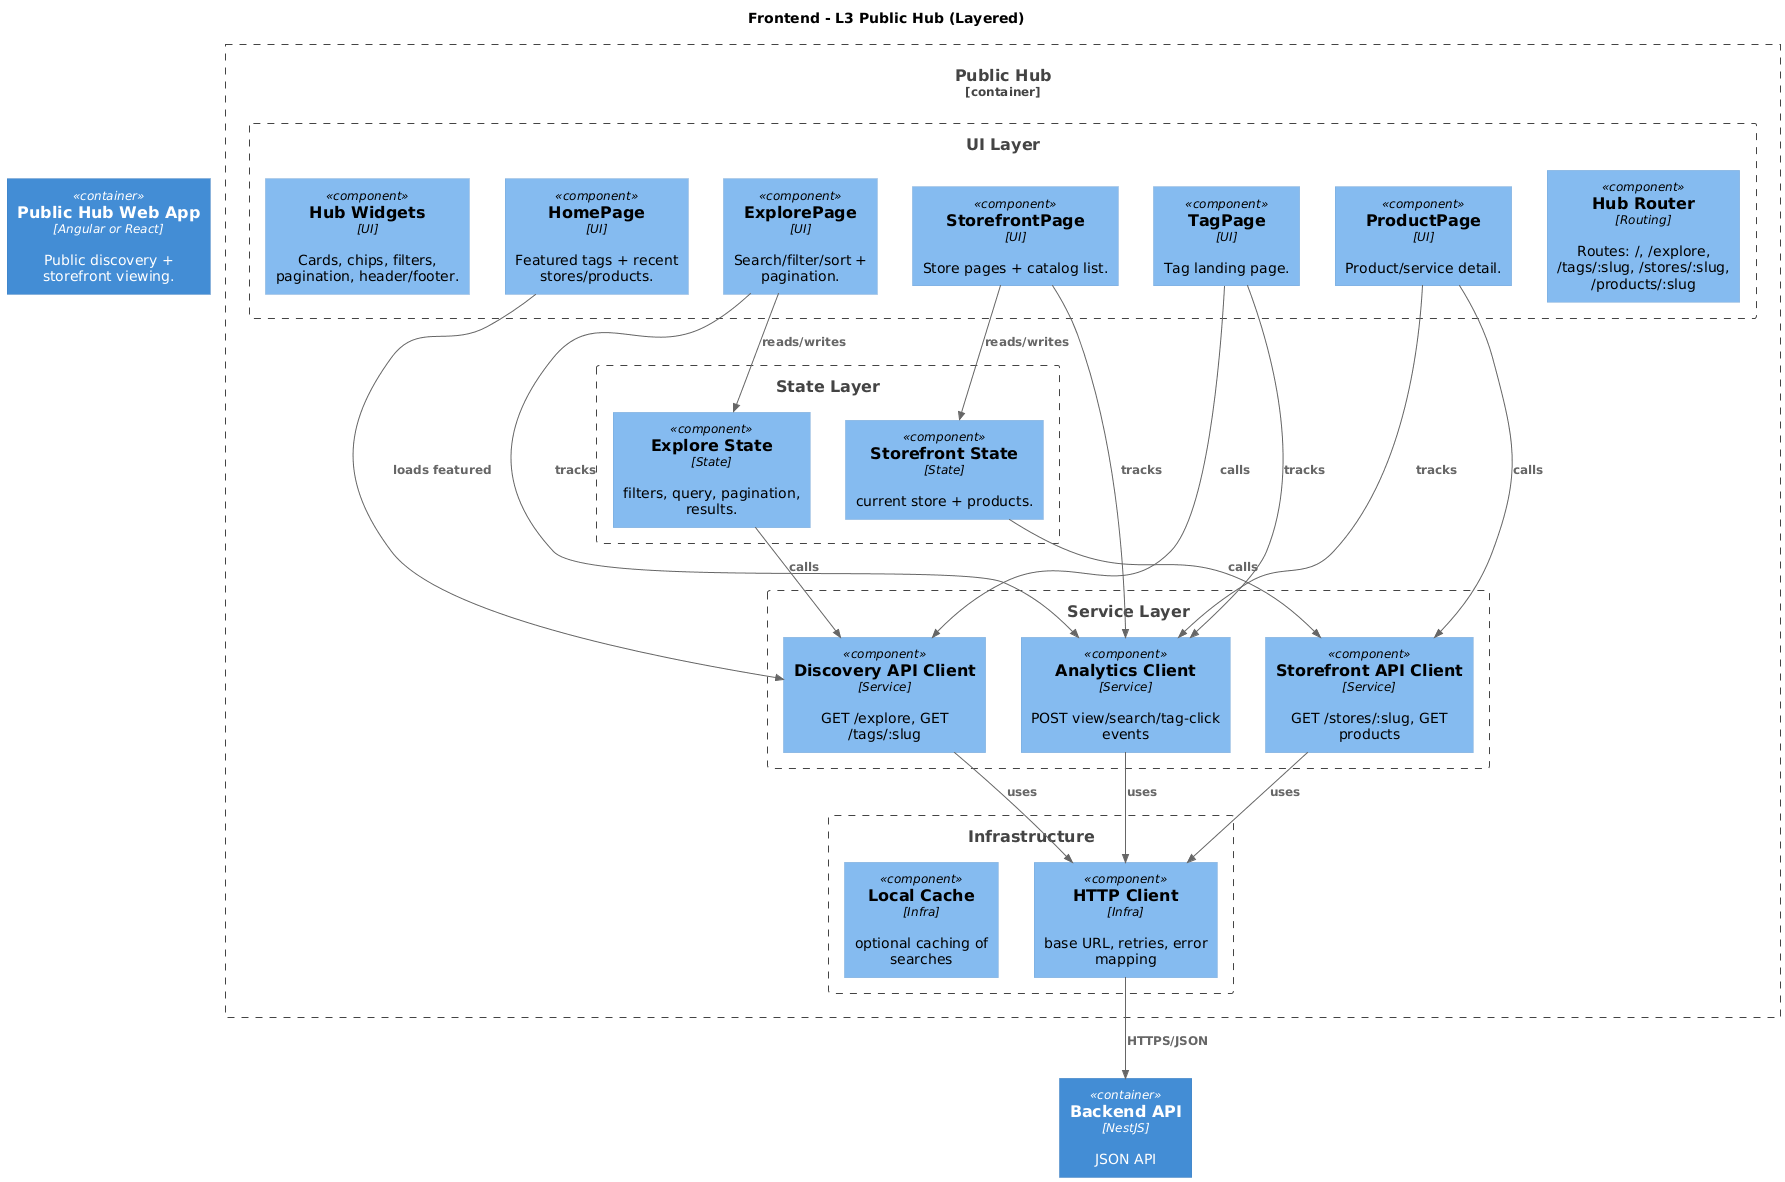

The diagram above was rendered by PlantUML. Its source (embedded in the PNG):
@startuml Frontend_L3_PublicHub
!includeurl https://raw.githubusercontent.com/plantuml-stdlib/C4-PlantUML/master/C4_Component.puml
title Frontend - L3 Public Hub (Layered)

Container(webHub, "Public Hub Web App", "Angular or React", "Public discovery + storefront viewing.")
Container(api, "Backend API", "NestJS", "JSON API")

Container_Boundary(hub, "Public Hub") {

  Boundary(ui, "UI Layer") {
    Component(Router, "Hub Router", "Routing", "Routes: /, /explore, /tags/:slug, /stores/:slug, /products/:slug")
    Component(HomePage, "HomePage", "UI", "Featured tags + recent stores/products.")
    Component(ExplorePage, "ExplorePage", "UI", "Search/filter/sort + pagination.")
    Component(TagPage, "TagPage", "UI", "Tag landing page.")
    Component(StorefrontPage, "StorefrontPage", "UI", "Store pages + catalog list.")
    Component(ProductPage, "ProductPage", "UI", "Product/service detail.")
    Component(HubWidgets, "Hub Widgets", "UI", "Cards, chips, filters, pagination, header/footer.")
  }

  Boundary(state, "State Layer") {
    Component(ExploreState, "Explore State", "State", "filters, query, pagination, results.")
    Component(StorefrontState, "Storefront State", "State", "current store + products.")
  }

  Boundary(services, "Service Layer") {
    Component(DiscoveryApi, "Discovery API Client", "Service", "GET /explore, GET /tags/:slug")
    Component(StorefrontApi, "Storefront API Client", "Service", "GET /stores/:slug, GET products")
    Component(AnalyticsApi, "Analytics Client", "Service", "POST view/search/tag-click events")
  }

  Boundary(infra, "Infrastructure") {
    Component(HttpClient, "HTTP Client", "Infra", "base URL, retries, error mapping")
    Component(LocalCache, "Local Cache", "Infra", "optional caching of searches")
  }
}

Rel(HomePage, DiscoveryApi, "loads featured")
Rel(ExplorePage, ExploreState, "reads/writes")
Rel(ExploreState, DiscoveryApi, "calls")
Rel(TagPage, DiscoveryApi, "calls")
Rel(StorefrontPage, StorefrontState, "reads/writes")
Rel(StorefrontState, StorefrontApi, "calls")
Rel(ProductPage, StorefrontApi, "calls")

Rel(ExplorePage, AnalyticsApi, "tracks")
Rel(StorefrontPage, AnalyticsApi, "tracks")
Rel(ProductPage, AnalyticsApi, "tracks")
Rel(TagPage, AnalyticsApi, "tracks")

Rel(DiscoveryApi, HttpClient, "uses")
Rel(StorefrontApi, HttpClient, "uses")
Rel(AnalyticsApi, HttpClient, "uses")

Rel(HttpClient, api, "HTTPS/JSON")

@enduml